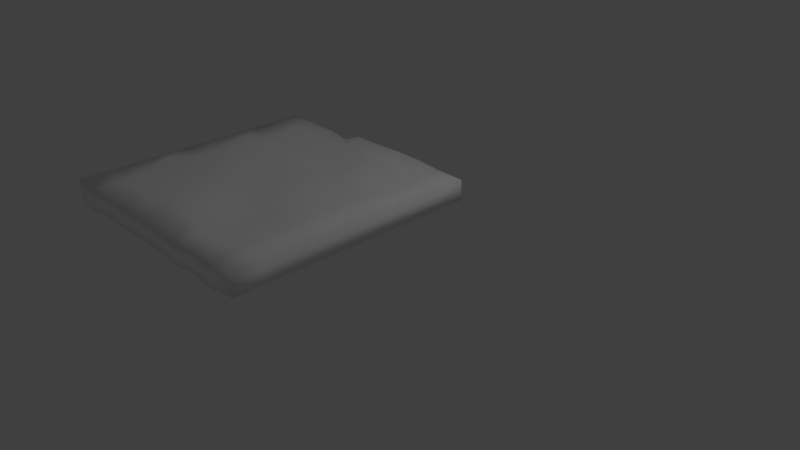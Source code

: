 # Source: WallThick1.blend  (saved by Blender 2.77.0; exported with 4.5.12 LTS)
import bpy
from mathutils import Matrix  # noqa: F401  (used for matrix-valued properties, if any)

bpy.ops.wm.read_factory_settings(use_empty=True)
scene = bpy.context.scene
scene.name = 'Scene'

# ---- collections
col_collection_1 = bpy.data.collections.new('Collection 1'); scene.collection.children.link(col_collection_1)

# ---- materials (node trees are filled in below, after node groups)
mat_bush = bpy.data.materials.new('Bush')
mat_bush.alpha_threshold = 0.0
mat_bush.use_transparent_shadow = False
mat_bush.diffuse_color = (1.0, 1.0, 1.0, 1.0)
mat_bush.roughness = 0.5

# ---- material node trees

# ---- world
world_world = bpy.data.worlds.new('World'); scene.world = world_world
world_world.color = (0.05088, 0.05088, 0.05088)
world_world.use_sun_shadow = False
world_world.sun_shadow_jitter_overblur = 0.0
world_world.cycles.sampling_method = 'MANUAL'

# ---- cameras
cam_camera = bpy.data.cameras.new('Camera')
cam_camera.clip_end = 100.0
cam_camera.lens = 35.0
cam_camera.sensor_width = 32.0
cam_camera.sensor_height = 18.0
cam_camera.ortho_scale = 7.314
cam_camera.dof.focus_distance = 0.0
cam_camera.dof.aperture_fstop = 128.0

# ---- lights
light_lamp = bpy.data.lights.new('Lamp', 'POINT')
light_lamp.transmission_factor = 0.0
light_lamp.cutoff_distance = 30.0
light_lamp.energy = 100.0
light_lamp.shadow_buffer_clip_start = 1.001
light_lamp.shadow_soft_size = 0.1
light_lamp.shadow_maximum_resolution = 0.006
light_lamp.use_absolute_resolution = True

# ---- meshes
me_cube_001 = bpy.data.meshes.new('Cube.001')
me_cube_001.from_pydata([(1.502, -3.001, -1.497), (1.502, -0.00067, -1.497), (-1.498, -3.001, -1.497), (-1.498, -0.00067, -1.497), (-1.498, -0.334, -1.497), (-1.498, -0.6673, -1.497), (-1.498, -1.001, -1.497), (-1.498, -1.334, -1.497), (-1.498, -1.667, -1.497), (-1.498, -2.001, -1.497), (-1.498, -2.334, -1.497), (-1.498, -2.667, -1.497), (-1.173, 0.007868, -1.51), (-0.7476, 0.00299, -1.517), (-0.4506, -0.01884, -1.544), (-0.2237, -0.00871, -1.453), (0.1289, -0.0211, -1.447), (0.5277, -0.005852, -1.447), (0.8244, -0.00156, -1.459), (1.162, 0.0003245, -1.489), (1.502, -0.334, -1.497), (1.502, -0.6673, -1.497), (1.502, -1.001, -1.497), (1.502, -1.334, -1.497), (1.502, -1.667, -1.497), (1.502, -2.001, -1.497), (1.502, -2.334, -1.497), (1.502, -2.667, -1.497), (1.185, -3.035, -1.513), (0.8207, -3.02, -1.496), (0.5907, -3.032, -1.52), (0.1711, -3.019, -1.504), (-0.166, -3.02, -1.496), (-0.4873, -3.024, -1.508), (-0.8664, -3.021, -1.483), (-1.118, -3.061, -1.504), (-1.107, -0.3737, -1.502), (-1.148, -0.6551, -1.533), (-1.183, -0.9818, -1.455), (-1.12, -1.325, -1.457), (-1.199, -1.655, -1.526), (-1.187, -2.069, -1.434), (-1.176, -2.305, -1.489), (-1.158, -2.699, -1.521), (-0.7588, -0.319, -1.562), (-0.8244, -0.6551, -1.492), (-0.8309, -0.9949, -1.5), (-0.8045, -1.286, -1.441), (-0.8263, -1.641, -1.488), (-0.8119, -2.012, -1.535), (-0.8291, -2.332, -1.497), (-0.7859, -2.676, -1.461), (-0.5106, -0.3984, -1.533), (-0.5469, -0.6358, -1.549), (-0.4834, -1.026, -1.491), (-0.5286, -1.317, -1.509), (-0.4882, -1.678, -1.503), (-0.4892, -2.021, -1.447), (-0.4629, -2.359, -1.493), (-0.4981, -2.667, -1.497), (-0.2223, -0.2847, -1.553), (-0.1636, -0.6673, -1.498), (-0.1266, -1.07, -1.528), (-0.2104, -1.322, -1.561), (-0.1256, -1.626, -1.558), (-0.157, -1.961, -1.529), (-0.1928, -2.337, -1.448), (-0.1431, -2.618, -1.461), (0.1676, -0.3118, -1.498), (0.1741, -0.6393, -1.561), (0.2197, -0.9806, -1.532), (0.1483, -1.27, -1.486), (0.2129, -1.722, -1.536), (0.1755, -2.01, -1.557), (0.08191, -2.34, -1.499), (0.2298, -2.609, -1.492), (0.5148, -0.3346, -1.5), (0.4849, -0.6605, -1.451), (0.5004, -1.002, -1.494), (0.5313, -1.382, -1.482), (0.5517, -1.698, -1.496), (0.4723, -1.931, -1.556), (0.5013, -2.347, -1.55), (0.4976, -2.731, -1.529), (0.866, -0.3144, -1.564), (0.8016, -0.6768, -1.455), (0.8176, -1.008, -1.502), (0.7852, -1.35, -1.529), (0.8018, -1.639, -1.512), (0.7795, -2.004, -1.543), (0.797, -2.367, -1.536), (0.8883, -2.736, -1.499), (1.151, -0.3297, -1.531), (1.204, -0.6579, -1.506), (1.179, -0.9733, -1.467), (1.096, -1.336, -1.492), (1.166, -1.668, -1.448), (1.133, -1.929, -1.467), (1.202, -2.323, -1.456), (1.129, -2.649, -1.506), (-1.498, -2.666, -1.739), (-1.498, -2.999, -1.739), (1.161, 0.002161, -1.73), (1.502, 0.001166, -1.739), (1.502, -2.666, -1.739), (1.502, -2.999, -1.739), (-1.118, -3.059, -1.745), (-1.498, 0.001166, -1.739), (-1.498, -0.3322, -1.739), (-1.498, -0.6655, -1.739), (-1.498, -0.9988, -1.739), (-1.498, -1.332, -1.739), (-1.498, -1.666, -1.739), (-1.498, -1.999, -1.739), (-1.498, -2.332, -1.739), (-1.173, 0.009704, -1.751), (-0.7477, 0.004827, -1.758), (-0.4507, -0.017, -1.785), (-0.2238, -0.006874, -1.694), (0.1288, -0.01927, -1.688), (0.5275, -0.004015, -1.689), (0.8243, 0.0002766, -1.701), (1.502, -0.3322, -1.739), (1.502, -0.6655, -1.739), (1.502, -0.9988, -1.739), (1.502, -1.332, -1.739), (1.502, -1.666, -1.739), (1.502, -1.999, -1.739), (1.502, -2.332, -1.739), (1.185, -3.033, -1.754), (0.8206, -3.018, -1.738), (0.5906, -3.03, -1.761), (0.171, -3.017, -1.745), (-0.1661, -3.019, -1.737), (-0.4874, -3.022, -1.75), (-0.8665, -3.019, -1.724), (-1.158, -2.697, -1.762), (-1.107, -0.3719, -1.743), (-1.148, -0.6532, -1.774), (-1.183, -0.98, -1.696), (-1.12, -1.323, -1.698), (-1.199, -1.653, -1.767), (-1.187, -2.067, -1.675), (-1.176, -2.303, -1.73), (-0.786, -2.674, -1.702), (-0.7589, -0.3172, -1.803), (-0.8245, -0.6532, -1.734), (-0.831, -0.993, -1.741), (-0.8046, -1.284, -1.682), (-0.8264, -1.639, -1.729), (-0.812, -2.01, -1.776), (-0.8292, -2.331, -1.738), (-0.4982, -2.665, -1.738), (-0.5107, -0.3965, -1.774), (-0.547, -0.634, -1.79), (-0.4835, -1.025, -1.732), (-0.5287, -1.315, -1.75), (-0.4883, -1.676, -1.744), (-0.4893, -2.019, -1.688), (-0.463, -2.357, -1.734), (-0.1432, -2.616, -1.702), (-0.2224, -0.2829, -1.794), (-0.1637, -0.6655, -1.739), (-0.1267, -1.069, -1.769), (-0.2105, -1.32, -1.802), (-0.1257, -1.625, -1.799), (-0.1571, -1.959, -1.77), (-0.1929, -2.335, -1.689), (0.2296, -2.608, -1.733), (0.1675, -0.3099, -1.739), (0.174, -0.6375, -1.802), (0.2196, -0.9787, -1.773), (0.1482, -1.268, -1.727), (0.2128, -1.72, -1.777), (0.1754, -2.008, -1.798), (0.0818, -2.338, -1.74), (0.4975, -2.729, -1.771), (0.5147, -0.3328, -1.741), (0.4848, -0.6587, -1.692), (0.5003, -1.0, -1.736), (0.5312, -1.38, -1.724), (0.5516, -1.697, -1.737), (0.4722, -1.929, -1.797), (0.5012, -2.345, -1.791), (0.8882, -2.735, -1.74), (0.8659, -0.3126, -1.805), (0.8015, -0.6749, -1.696), (0.8175, -1.006, -1.743), (0.7851, -1.348, -1.77), (0.8017, -1.638, -1.753), (0.7794, -2.002, -1.784), (0.7969, -2.365, -1.777), (1.129, -2.647, -1.747), (1.151, -0.3278, -1.772), (1.204, -0.6561, -1.748), (1.179, -0.9715, -1.708), (1.096, -1.334, -1.733), (1.166, -1.667, -1.689), (1.133, -1.928, -1.709), (1.202, -2.321, -1.697)], [], [(99, 28, 0, 27), (11, 2, 35, 43), (43, 35, 34, 51), (51, 34, 33, 59), (59, 33, 32, 67), (67, 32, 31, 75), (75, 31, 30, 83), (83, 30, 29, 91), (91, 29, 28, 99), (3, 4, 36, 12), (4, 5, 37, 36), (5, 6, 38, 37), (6, 7, 39, 38), (7, 8, 40, 39), (8, 9, 41, 40), (9, 10, 42, 41), (10, 11, 43, 42), (12, 36, 44, 13), (36, 37, 45, 44), (37, 38, 46, 45), (38, 39, 47, 46), (39, 40, 48, 47), (40, 41, 49, 48), (41, 42, 50, 49), (42, 43, 51, 50), (13, 44, 52, 14), (44, 45, 53, 52), (45, 46, 54, 53), (46, 47, 55, 54), (47, 48, 56, 55), (48, 49, 57, 56), (49, 50, 58, 57), (50, 51, 59, 58), (14, 52, 60, 15), (52, 53, 61, 60), (53, 54, 62, 61), (54, 55, 63, 62), (55, 56, 64, 63), (56, 57, 65, 64), (57, 58, 66, 65), (58, 59, 67, 66), (15, 60, 68, 16), (60, 61, 69, 68), (61, 62, 70, 69), (62, 63, 71, 70), (63, 64, 72, 71), (64, 65, 73, 72), (65, 66, 74, 73), (66, 67, 75, 74), (16, 68, 76, 17), (68, 69, 77, 76), (69, 70, 78, 77), (70, 71, 79, 78), (71, 72, 80, 79), (72, 73, 81, 80), (73, 74, 82, 81), (74, 75, 83, 82), (17, 76, 84, 18), (76, 77, 85, 84), (77, 78, 86, 85), (78, 79, 87, 86), (79, 80, 88, 87), (80, 81, 89, 88), (81, 82, 90, 89), (82, 83, 91, 90), (18, 84, 92, 19), (84, 85, 93, 92), (85, 86, 94, 93), (86, 87, 95, 94), (87, 88, 96, 95), (88, 89, 97, 96), (89, 90, 98, 97), (90, 91, 99, 98), (19, 92, 20, 1), (92, 93, 21, 20), (93, 94, 22, 21), (94, 95, 23, 22), (95, 96, 24, 23), (96, 97, 25, 24), (97, 98, 26, 25), (98, 99, 27, 26), (192, 104, 105, 129), (100, 136, 106, 101), (136, 144, 135, 106), (144, 152, 134, 135), (152, 160, 133, 134), (160, 168, 132, 133), (168, 176, 131, 132), (176, 184, 130, 131), (184, 192, 129, 130), (107, 115, 137, 108), (108, 137, 138, 109), (109, 138, 139, 110), (110, 139, 140, 111), (111, 140, 141, 112), (112, 141, 142, 113), (113, 142, 143, 114), (114, 143, 136, 100), (115, 116, 145, 137), (137, 145, 146, 138), (138, 146, 147, 139), (139, 147, 148, 140), (140, 148, 149, 141), (141, 149, 150, 142), (142, 150, 151, 143), (143, 151, 144, 136), (116, 117, 153, 145), (145, 153, 154, 146), (146, 154, 155, 147), (147, 155, 156, 148), (148, 156, 157, 149), (149, 157, 158, 150), (150, 158, 159, 151), (151, 159, 152, 144), (117, 118, 161, 153), (153, 161, 162, 154), (154, 162, 163, 155), (155, 163, 164, 156), (156, 164, 165, 157), (157, 165, 166, 158), (158, 166, 167, 159), (159, 167, 160, 152), (118, 119, 169, 161), (161, 169, 170, 162), (162, 170, 171, 163), (163, 171, 172, 164), (164, 172, 173, 165), (165, 173, 174, 166), (166, 174, 175, 167), (167, 175, 168, 160), (119, 120, 177, 169), (169, 177, 178, 170), (170, 178, 179, 171), (171, 179, 180, 172), (172, 180, 181, 173), (173, 181, 182, 174), (174, 182, 183, 175), (175, 183, 176, 168), (120, 121, 185, 177), (177, 185, 186, 178), (178, 186, 187, 179), (179, 187, 188, 180), (180, 188, 189, 181), (181, 189, 190, 182), (182, 190, 191, 183), (183, 191, 184, 176), (121, 102, 193, 185), (185, 193, 194, 186), (186, 194, 195, 187), (187, 195, 196, 188), (188, 196, 197, 189), (189, 197, 198, 190), (190, 198, 199, 191), (191, 199, 192, 184), (102, 103, 122, 193), (193, 122, 123, 194), (194, 123, 124, 195), (195, 124, 125, 196), (196, 125, 126, 197), (197, 126, 127, 198), (198, 127, 128, 199), (199, 128, 104, 192), (13, 14, 117, 116), (19, 1, 103, 102), (0, 28, 129, 105), (14, 15, 118, 117), (27, 0, 105, 104), (28, 29, 130, 129), (15, 16, 119, 118), (35, 2, 101, 106), (29, 30, 131, 130), (16, 17, 120, 119), (4, 3, 107, 108), (30, 31, 132, 131), (17, 18, 121, 120), (5, 4, 108, 109), (31, 32, 133, 132), (18, 19, 102, 121), (6, 5, 109, 110), (32, 33, 134, 133), (1, 20, 122, 103), (7, 6, 110, 111), (33, 34, 135, 134), (20, 21, 123, 122), (8, 7, 111, 112), (34, 35, 106, 135), (21, 22, 124, 123), (9, 8, 112, 113), (22, 23, 125, 124), (10, 9, 113, 114), (23, 24, 126, 125), (11, 10, 114, 100), (24, 25, 127, 126), (3, 12, 115, 107), (25, 26, 128, 127), (12, 13, 116, 115), (2, 11, 100, 101), (26, 27, 104, 128)])
me_cube_001.polygons.foreach_set('use_smooth', [True] * 198)
_uv = me_cube_001.uv_layers.new(name='UVMap')
_uv.uv.foreach_set('vector', [0.0675, 0.1343, 0.05766, 0.008898, 0.001902, 0.01996, 0.001876, 0.1281, 0.5308, 0.128, 0.5309, 0.01978, 0.4639, 7.285e-05, 0.471, 0.1174, 0.471, 0.1174, 0.4639, 7.285e-05, 0.4195, 0.01299, 0.4052, 0.1246, 0.4052, 0.1246, 0.4195, 0.01299, 0.3525, 0.01155, 0.3545, 0.1274, 0.3545, 0.1274, 0.3525, 0.01155, 0.2959, 0.01332, 0.2921, 0.1444, 0.2921, 0.1444, 0.2959, 0.01332, 0.2365, 0.01419, 0.2265, 0.1471, 0.2265, 0.1471, 0.2365, 0.01419, 0.1625, 0.01017, 0.1789, 0.1078, 0.1789, 0.1078, 0.1625, 0.01017, 0.1218, 0.01385, 0.1099, 0.1058, 0.1099, 0.1058, 0.1218, 0.01385, 0.05766, 0.008898, 0.0675, 0.1343, 0.5309, 0.9931, 0.5304, 0.885, 0.4615, 0.8732, 0.4737, 0.9967, 0.5304, 0.885, 0.5301, 0.7766, 0.4687, 0.7819, 0.4615, 0.8732, 0.5301, 0.7766, 0.5304, 0.6686, 0.475, 0.6747, 0.4687, 0.7819, 0.5304, 0.6686, 0.53, 0.5605, 0.4634, 0.5649, 0.475, 0.6747, 0.53, 0.5605, 0.5303, 0.4525, 0.4776, 0.456, 0.4634, 0.5649, 0.5303, 0.4525, 0.5306, 0.3446, 0.4762, 0.321, 0.4776, 0.456, 0.5306, 0.3446, 0.5306, 0.2361, 0.4741, 0.2448, 0.4762, 0.321, 0.5306, 0.2361, 0.5308, 0.128, 0.471, 0.1174, 0.4741, 0.2448, 0.4737, 0.9967, 0.4615, 0.8732, 0.3998, 0.8917, 0.3992, 0.9964, 0.4615, 0.8732, 0.4687, 0.7819, 0.4123, 0.7825, 0.3998, 0.8917, 0.4687, 0.7819, 0.475, 0.6747, 0.413, 0.6728, 0.4123, 0.7825, 0.475, 0.6747, 0.4634, 0.5649, 0.4084, 0.5772, 0.413, 0.6728, 0.4634, 0.5649, 0.4776, 0.456, 0.4119, 0.4619, 0.4084, 0.5772, 0.4776, 0.456, 0.4762, 0.321, 0.4099, 0.3421, 0.4119, 0.4619, 0.4762, 0.321, 0.4741, 0.2448, 0.4131, 0.2368, 0.4099, 0.3421, 0.4741, 0.2448, 0.471, 0.1174, 0.4052, 0.1246, 0.4131, 0.2368, 0.3992, 0.9964, 0.3998, 0.8917, 0.3562, 0.8665, 0.3467, 0.9898, 0.3998, 0.8917, 0.4123, 0.7825, 0.3629, 0.7898, 0.3562, 0.8665, 0.4123, 0.7825, 0.413, 0.6728, 0.3516, 0.6615, 0.3629, 0.7898, 0.413, 0.6728, 0.4084, 0.5772, 0.359, 0.5661, 0.3516, 0.6615, 0.4084, 0.5772, 0.4119, 0.4619, 0.3523, 0.4486, 0.359, 0.5661, 0.4119, 0.4619, 0.4099, 0.3421, 0.3522, 0.3361, 0.3523, 0.4486, 0.4099, 0.3421, 0.4131, 0.2368, 0.3486, 0.227, 0.3522, 0.3361, 0.4131, 0.2368, 0.4052, 0.1246, 0.3545, 0.1274, 0.3486, 0.227, 0.3467, 0.9898, 0.3562, 0.8665, 0.3058, 0.9045, 0.3039, 0.9999, 0.3562, 0.8665, 0.3629, 0.7898, 0.2949, 0.779, 0.3058, 0.9045, 0.3629, 0.7898, 0.3516, 0.6615, 0.2879, 0.6468, 0.2949, 0.779, 0.3516, 0.6615, 0.359, 0.5661, 0.3027, 0.5646, 0.2879, 0.6468, 0.359, 0.5661, 0.3523, 0.4486, 0.2877, 0.4665, 0.3027, 0.5646, 0.3523, 0.4486, 0.3522, 0.3361, 0.2931, 0.3581, 0.2877, 0.4665, 0.3522, 0.3361, 0.3486, 0.227, 0.301, 0.235, 0.2931, 0.3581, 0.3486, 0.227, 0.3545, 0.1274, 0.2921, 0.1444, 0.301, 0.235, 0.3039, 0.9999, 0.3058, 0.9045, 0.2361, 0.8952, 0.2419, 0.9922, 0.3058, 0.9045, 0.2949, 0.779, 0.2348, 0.7875, 0.2361, 0.8952, 0.2949, 0.779, 0.2879, 0.6468, 0.2269, 0.677, 0.2348, 0.7875, 0.2879, 0.6468, 0.3027, 0.5646, 0.2389, 0.5823, 0.2269, 0.677, 0.3027, 0.5646, 0.2877, 0.4665, 0.2283, 0.4354, 0.2389, 0.5823, 0.2877, 0.4665, 0.2931, 0.3581, 0.2349, 0.3419, 0.2283, 0.4354, 0.2931, 0.3581, 0.301, 0.235, 0.2522, 0.2344, 0.2349, 0.3419, 0.301, 0.235, 0.2921, 0.1444, 0.2265, 0.1471, 0.2522, 0.2344, 0.2419, 0.9922, 0.2361, 0.8952, 0.1739, 0.8866, 0.1714, 0.9955, 0.2361, 0.8952, 0.2348, 0.7875, 0.1783, 0.779, 0.1739, 0.8866, 0.2348, 0.7875, 0.2269, 0.677, 0.177, 0.6688, 0.1783, 0.779, 0.2269, 0.677, 0.2389, 0.5823, 0.1721, 0.5456, 0.177, 0.6688, 0.2389, 0.5823, 0.2283, 0.4354, 0.1686, 0.4438, 0.1721, 0.5456, 0.2283, 0.4354, 0.2349, 0.3419, 0.1831, 0.3671, 0.1686, 0.4438, 0.2349, 0.3419, 0.2522, 0.2344, 0.1781, 0.2328, 0.1831, 0.3671, 0.2522, 0.2344, 0.2265, 0.1471, 0.1789, 0.1078, 0.1781, 0.2328, 0.1714, 0.9955, 0.1739, 0.8866, 0.1113, 0.8923, 0.1196, 0.9969, 0.1739, 0.8866, 0.1783, 0.779, 0.1239, 0.7732, 0.1113, 0.8923, 0.1783, 0.779, 0.177, 0.6688, 0.1214, 0.6659, 0.1239, 0.7732, 0.177, 0.6688, 0.1721, 0.5456, 0.1273, 0.5559, 0.1214, 0.6659, 0.1721, 0.5456, 0.1686, 0.4438, 0.1247, 0.462, 0.1273, 0.5559, 0.1686, 0.4438, 0.1831, 0.3671, 0.1293, 0.3436, 0.1247, 0.462, 0.1831, 0.3671, 0.1781, 0.2328, 0.1262, 0.2262, 0.1293, 0.3436, 0.1781, 0.2328, 0.1789, 0.1078, 0.1099, 0.1058, 0.1262, 0.2262, 0.1196, 0.9969, 0.1113, 0.8923, 0.06224, 0.8874, 0.05994, 0.9949, 0.1113, 0.8923, 0.1239, 0.7732, 0.05316, 0.7811, 0.06224, 0.8874, 0.1239, 0.7732, 0.1214, 0.6659, 0.05788, 0.6781, 0.05316, 0.7811, 0.1214, 0.6659, 0.1273, 0.5559, 0.07245, 0.5602, 0.05788, 0.6781, 0.1273, 0.5559, 0.1247, 0.462, 0.06001, 0.4522, 0.07245, 0.5602, 0.1247, 0.462, 0.1293, 0.3436, 0.06583, 0.3678, 0.06001, 0.4522, 0.1293, 0.3436, 0.1262, 0.2262, 0.05393, 0.2408, 0.06583, 0.3678, 0.1262, 0.2262, 0.1099, 0.1058, 0.0675, 0.1343, 0.05393, 0.2408, 0.05994, 0.9949, 0.06224, 0.8874, 0.0004508, 0.8856, 7.285e-05, 0.9938, 0.06224, 0.8874, 0.05316, 0.7811, 0.0007704, 0.7774, 0.0004508, 0.8856, 0.05316, 0.7811, 0.05788, 0.6781, 0.0007994, 0.669, 0.0007704, 0.7774, 0.05788, 0.6781, 0.07245, 0.5602, 0.0009304, 0.5607, 0.0007994, 0.669, 0.07245, 0.5602, 0.06001, 0.4522, 0.0007223, 0.4521, 0.0009304, 0.5607, 0.06001, 0.4522, 0.06583, 0.3678, 0.0009042, 0.3443, 0.0007223, 0.4521, 0.06583, 0.3678, 0.05393, 0.2408, 0.00114, 0.2363, 0.0009042, 0.3443, 0.05393, 0.2408, 0.0675, 0.1343, 0.001876, 0.1281, 0.00114, 0.2363, 0.0675, 0.1343, 0.001876, 0.1281, 0.001902, 0.01996, 0.05766, 0.008898, 0.5308, 0.128, 0.471, 0.1174, 0.4639, 7.285e-05, 0.5309, 0.01978, 0.471, 0.1174, 0.4052, 0.1246, 0.4195, 0.01299, 0.4639, 7.285e-05, 0.4052, 0.1246, 0.3545, 0.1274, 0.3525, 0.01155, 0.4195, 0.01299, 0.3545, 0.1274, 0.2921, 0.1444, 0.2959, 0.01332, 0.3525, 0.01155, 0.2921, 0.1444, 0.2265, 0.1471, 0.2365, 0.01419, 0.2959, 0.01332, 0.2265, 0.1471, 0.1789, 0.1078, 0.1625, 0.01017, 0.2365, 0.01419, 0.1789, 0.1078, 0.1099, 0.1058, 0.1218, 0.01385, 0.1625, 0.01017, 0.1099, 0.1058, 0.0675, 0.1343, 0.05766, 0.008898, 0.1218, 0.01385, 0.5309, 0.9931, 0.4737, 0.9967, 0.4615, 0.8732, 0.5304, 0.885, 0.5304, 0.885, 0.4615, 0.8732, 0.4687, 0.7819, 0.5301, 0.7766, 0.5301, 0.7766, 0.4687, 0.7819, 0.475, 0.6747, 0.5304, 0.6686, 0.5304, 0.6686, 0.475, 0.6747, 0.4634, 0.5649, 0.53, 0.5605, 0.53, 0.5605, 0.4634, 0.5649, 0.4776, 0.456, 0.5303, 0.4525, 0.5303, 0.4525, 0.4776, 0.456, 0.4762, 0.321, 0.5306, 0.3446, 0.5306, 0.3446, 0.4762, 0.321, 0.4741, 0.2448, 0.5306, 0.2361, 0.5306, 0.2361, 0.4741, 0.2448, 0.471, 0.1174, 0.5308, 0.128, 0.4737, 0.9967, 0.3992, 0.9964, 0.3998, 0.8917, 0.4615, 0.8732, 0.4615, 0.8732, 0.3998, 0.8917, 0.4123, 0.7825, 0.4687, 0.7819, 0.4687, 0.7819, 0.4123, 0.7825, 0.413, 0.6728, 0.475, 0.6747, 0.475, 0.6747, 0.413, 0.6728, 0.4084, 0.5772, 0.4634, 0.5649, 0.4634, 0.5649, 0.4084, 0.5772, 0.4119, 0.4619, 0.4776, 0.456, 0.4776, 0.456, 0.4119, 0.4619, 0.4099, 0.3421, 0.4762, 0.321, 0.4762, 0.321, 0.4099, 0.3421, 0.4131, 0.2368, 0.4741, 0.2448, 0.4741, 0.2448, 0.4131, 0.2368, 0.4052, 0.1246, 0.471, 0.1174, 0.3992, 0.9964, 0.3467, 0.9898, 0.3562, 0.8665, 0.3998, 0.8917, 0.3998, 0.8917, 0.3562, 0.8665, 0.3629, 0.7898, 0.4123, 0.7825, 0.4123, 0.7825, 0.3629, 0.7898, 0.3516, 0.6615, 0.413, 0.6728, 0.413, 0.6728, 0.3516, 0.6615, 0.359, 0.5661, 0.4084, 0.5772, 0.4084, 0.5772, 0.359, 0.5661, 0.3523, 0.4486, 0.4119, 0.4619, 0.4119, 0.4619, 0.3523, 0.4486, 0.3522, 0.3361, 0.4099, 0.3421, 0.4099, 0.3421, 0.3522, 0.3361, 0.3486, 0.227, 0.4131, 0.2368, 0.4131, 0.2368, 0.3486, 0.227, 0.3545, 0.1274, 0.4052, 0.1246, 0.3467, 0.9898, 0.3039, 0.9999, 0.3058, 0.9045, 0.3562, 0.8665, 0.3562, 0.8665, 0.3058, 0.9045, 0.2949, 0.779, 0.3629, 0.7898, 0.3629, 0.7898, 0.2949, 0.779, 0.2879, 0.6468, 0.3516, 0.6615, 0.3516, 0.6615, 0.2879, 0.6468, 0.3027, 0.5646, 0.359, 0.5661, 0.359, 0.5661, 0.3027, 0.5646, 0.2877, 0.4665, 0.3523, 0.4486, 0.3523, 0.4486, 0.2877, 0.4665, 0.2931, 0.3581, 0.3522, 0.3361, 0.3522, 0.3361, 0.2931, 0.3581, 0.301, 0.235, 0.3486, 0.227, 0.3486, 0.227, 0.301, 0.235, 0.2921, 0.1444, 0.3545, 0.1274, 0.3039, 0.9999, 0.2419, 0.9922, 0.2361, 0.8952, 0.3058, 0.9045, 0.3058, 0.9045, 0.2361, 0.8952, 0.2348, 0.7875, 0.2949, 0.779, 0.2949, 0.779, 0.2348, 0.7875, 0.2269, 0.677, 0.2879, 0.6468, 0.2879, 0.6468, 0.2269, 0.677, 0.2389, 0.5823, 0.3027, 0.5646, 0.3027, 0.5646, 0.2389, 0.5823, 0.2283, 0.4354, 0.2877, 0.4665, 0.2877, 0.4665, 0.2283, 0.4354, 0.2349, 0.3419, 0.2931, 0.3581, 0.2931, 0.3581, 0.2349, 0.3419, 0.2522, 0.2344, 0.301, 0.235, 0.301, 0.235, 0.2522, 0.2344, 0.2265, 0.1471, 0.2921, 0.1444, 0.2419, 0.9922, 0.1714, 0.9955, 0.1739, 0.8866, 0.2361, 0.8952, 0.2361, 0.8952, 0.1739, 0.8866, 0.1783, 0.779, 0.2348, 0.7875, 0.2348, 0.7875, 0.1783, 0.779, 0.177, 0.6688, 0.2269, 0.677, 0.2269, 0.677, 0.177, 0.6688, 0.1721, 0.5456, 0.2389, 0.5823, 0.2389, 0.5823, 0.1721, 0.5456, 0.1686, 0.4438, 0.2283, 0.4354, 0.2283, 0.4354, 0.1686, 0.4438, 0.1831, 0.3671, 0.2349, 0.3419, 0.2349, 0.3419, 0.1831, 0.3671, 0.1781, 0.2328, 0.2522, 0.2344, 0.2522, 0.2344, 0.1781, 0.2328, 0.1789, 0.1078, 0.2265, 0.1471, 0.1714, 0.9955, 0.1196, 0.9969, 0.1113, 0.8923, 0.1739, 0.8866, 0.1739, 0.8866, 0.1113, 0.8923, 0.1239, 0.7732, 0.1783, 0.779, 0.1783, 0.779, 0.1239, 0.7732, 0.1214, 0.6659, 0.177, 0.6688, 0.177, 0.6688, 0.1214, 0.6659, 0.1273, 0.5559, 0.1721, 0.5456, 0.1721, 0.5456, 0.1273, 0.5559, 0.1247, 0.462, 0.1686, 0.4438, 0.1686, 0.4438, 0.1247, 0.462, 0.1293, 0.3436, 0.1831, 0.3671, 0.1831, 0.3671, 0.1293, 0.3436, 0.1262, 0.2262, 0.1781, 0.2328, 0.1781, 0.2328, 0.1262, 0.2262, 0.1099, 0.1058, 0.1789, 0.1078, 0.1196, 0.9969, 0.05994, 0.9949, 0.06224, 0.8874, 0.1113, 0.8923, 0.1113, 0.8923, 0.06224, 0.8874, 0.05316, 0.7811, 0.1239, 0.7732, 0.1239, 0.7732, 0.05316, 0.7811, 0.05788, 0.6781, 0.1214, 0.6659, 0.1214, 0.6659, 0.05788, 0.6781, 0.07245, 0.5602, 0.1273, 0.5559, 0.1273, 0.5559, 0.07245, 0.5602, 0.06001, 0.4522, 0.1247, 0.462, 0.1247, 0.462, 0.06001, 0.4522, 0.06583, 0.3678, 0.1293, 0.3436, 0.1293, 0.3436, 0.06583, 0.3678, 0.05393, 0.2408, 0.1262, 0.2262, 0.1262, 0.2262, 0.05393, 0.2408, 0.0675, 0.1343, 0.1099, 0.1058, 0.05994, 0.9949, 7.285e-05, 0.9938, 0.0004508, 0.8856, 0.06224, 0.8874, 0.06224, 0.8874, 0.0004508, 0.8856, 0.0007704, 0.7774, 0.05316, 0.7811, 0.05316, 0.7811, 0.0007704, 0.7774, 0.0007994, 0.669, 0.05788, 0.6781, 0.05788, 0.6781, 0.0007994, 0.669, 0.0009304, 0.5607, 0.07245, 0.5602, 0.07245, 0.5602, 0.0009304, 0.5607, 0.0007223, 0.4521, 0.06001, 0.4522, 0.06001, 0.4522, 0.0007223, 0.4521, 0.0009042, 0.3443, 0.06583, 0.3678, 0.06583, 0.3678, 0.0009042, 0.3443, 0.00114, 0.2363, 0.05393, 0.2408, 0.05393, 0.2408, 0.00114, 0.2363, 0.001876, 0.1281, 0.0675, 0.1343, 0.3992, 0.9964, 0.3467, 0.9898, 0.3467, 0.9898, 0.3992, 0.9964, 0.05994, 0.9949, 7.285e-05, 0.9938, 7.285e-05, 0.9938, 0.05994, 0.9949, 0.001902, 0.01996, 0.05766, 0.008898, 0.05766, 0.008898, 0.001902, 0.01996, 0.3467, 0.9898, 0.3039, 0.9999, 0.3039, 0.9999, 0.3467, 0.9898, 0.001876, 0.1281, 0.001902, 0.01996, 0.001902, 0.01996, 0.001876, 0.1281, 0.05766, 0.008898, 0.1218, 0.01385, 0.1218, 0.01385, 0.05766, 0.008898, 0.3039, 0.9999, 0.2419, 0.9922, 0.2419, 0.9922, 0.3039, 0.9999, 0.4639, 7.285e-05, 0.5309, 0.01978, 0.5309, 0.01978, 0.4639, 7.285e-05, 0.1218, 0.01385, 0.1625, 0.01017, 0.1625, 0.01017, 0.1218, 0.01385, 0.2419, 0.9922, 0.1714, 0.9955, 0.1714, 0.9955, 0.2419, 0.9922, 0.5304, 0.885, 0.5309, 0.9931, 0.5309, 0.9931, 0.5304, 0.885, 0.1625, 0.01017, 0.2365, 0.01419, 0.2365, 0.01419, 0.1625, 0.01017, 0.1714, 0.9955, 0.1196, 0.9969, 0.1196, 0.9969, 0.1714, 0.9955, 0.5301, 0.7766, 0.5304, 0.885, 0.5304, 0.885, 0.5301, 0.7766, 0.2365, 0.01419, 0.2959, 0.01332, 0.2959, 0.01332, 0.2365, 0.01419, 0.1196, 0.9969, 0.05994, 0.9949, 0.05994, 0.9949, 0.1196, 0.9969, 0.5304, 0.6686, 0.5301, 0.7766, 0.5301, 0.7766, 0.5304, 0.6686, 0.2959, 0.01332, 0.3525, 0.01155, 0.3525, 0.01155, 0.2959, 0.01332, 7.285e-05, 0.9938, 0.0004508, 0.8856, 0.0004508, 0.8856, 7.285e-05, 0.9938, 0.53, 0.5605, 0.5304, 0.6686, 0.5304, 0.6686, 0.53, 0.5605, 0.3525, 0.01155, 0.4195, 0.01299, 0.4195, 0.01299, 0.3525, 0.01155, 0.0004508, 0.8856, 0.0007704, 0.7774, 0.0007704, 0.7774, 0.0004508, 0.8856, 0.5303, 0.4525, 0.53, 0.5605, 0.53, 0.5605, 0.5303, 0.4525, 0.4195, 0.01299, 0.4639, 7.285e-05, 0.4639, 7.285e-05, 0.4195, 0.01299, 0.0007704, 0.7774, 0.0007994, 0.669, 0.0007994, 0.669, 0.0007704, 0.7774, 0.5306, 0.3446, 0.5303, 0.4525, 0.5303, 0.4525, 0.5306, 0.3446, 0.0007994, 0.669, 0.0009304, 0.5607, 0.0009304, 0.5607, 0.0007994, 0.669, 0.5306, 0.2361, 0.5306, 0.3446, 0.5306, 0.3446, 0.5306, 0.2361, 0.0009304, 0.5607, 0.0007223, 0.4521, 0.0007223, 0.4521, 0.0009304, 0.5607, 0.5308, 0.128, 0.5306, 0.2361, 0.5306, 0.2361, 0.5308, 0.128, 0.0007223, 0.4521, 0.0009042, 0.3443, 0.0009042, 0.3443, 0.0007223, 0.4521, 0.5309, 0.9931, 0.4737, 0.9967, 0.4737, 0.9967, 0.5309, 0.9931, 0.0009042, 0.3443, 0.00114, 0.2363, 0.00114, 0.2363, 0.0009042, 0.3443, 0.4737, 0.9967, 0.3992, 0.9964, 0.3992, 0.9964, 0.4737, 0.9967, 0.5309, 0.01978, 0.5308, 0.128, 0.5308, 0.128, 0.5309, 0.01978, 0.00114, 0.2363, 0.001876, 0.1281, 0.001876, 0.1281, 0.00114, 0.2363])
me_cube_001.materials.append(mat_bush)
me_cube_001.use_remesh_preserve_volume = False
me_cube_001.use_remesh_preserve_attributes = False
me_cube_001.use_mirror_vertex_groups = False
me_cube_001.update()

# ---- objects
ob_cube = bpy.data.objects.new('Cube', me_cube_001)
ob_lamp = bpy.data.objects.new('Lamp', light_lamp)
ob_camera = bpy.data.objects.new('Camera', cam_camera)

# ---- transforms, parenting, visibility, modifiers, constraints
ob_cube.location = (0.0, 0.0, 3.0)
ob_cube.lock_location = (False, True, False)
ob_cube.lock_rotation = (True, True, True)
ob_cube.lock_scale = (True, True, True)
ob_cube.lineart.crease_threshold = 0.0
ob_lamp.location = (4.076, 1.005, 5.904)
ob_lamp.rotation_euler = (0.6503, 0.05522, 1.866)
ob_lamp.lock_rotations_4d = False
ob_lamp.empty_display_type = 'ARROWS'
ob_lamp.color = (0.0, 0.0, 0.0, 0.0)
ob_lamp.lineart.crease_threshold = 0.0
ob_camera.location = (7.481, -6.508, 5.344)
ob_camera.rotation_euler = (1.109, 0.01082, 0.8149)
ob_camera.lock_rotations_4d = False
ob_camera.empty_display_type = 'ARROWS'
ob_camera.color = (0.0, 0.0, 0.0, 0.0)
ob_camera.display_type = 'WIRE'
ob_camera.lineart.crease_threshold = 0.0

# ---- collection membership
col_collection_1.objects.link(ob_cube)
col_collection_1.objects.link(ob_lamp)
col_collection_1.objects.link(ob_camera)

# ---- scene / render settings (as saved in the file)
scene.camera = ob_camera
scene.frame_start = 1; scene.frame_end = 250; scene.frame_set(0)
scene.render.engine = 'BLENDER_EEVEE_NEXT'
scene.render.resolution_percentage = 50
scene.render.dither_intensity = 0.0
scene.cycles.use_denoising = False
scene.cycles.samples = 128
scene.cycles.sampling_pattern = 'TABULATED_SOBOL'
scene.cycles.light_sampling_threshold = 0.0
scene.cycles.use_adaptive_sampling = False
scene.cycles.use_light_tree = False
scene.cycles.blur_glossy = 0.0
scene.cycles.sample_clamp_indirect = 0.0
scene.view_settings.view_transform = 'Standard'
bpy.context.view_layer.update()
